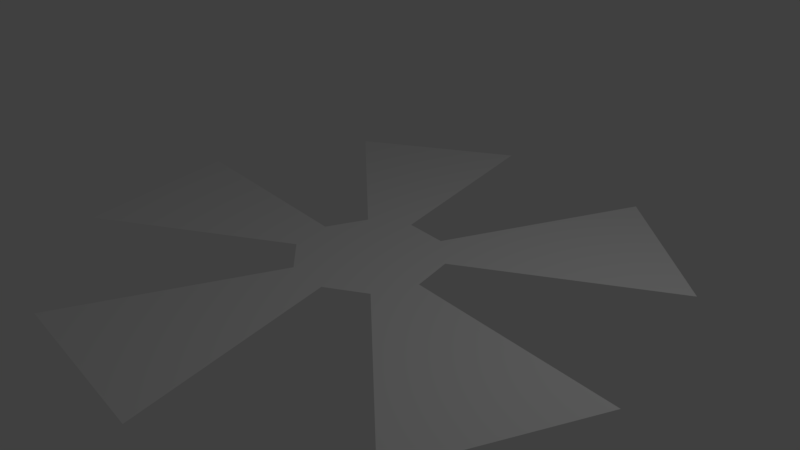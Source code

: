 # Source: Handrad.blend  (saved by Blender 2.79.0; exported with 4.5.12 LTS)
import bpy
from mathutils import Matrix  # noqa: F401  (used for matrix-valued properties, if any)

bpy.ops.wm.read_factory_settings(use_empty=True)
scene = bpy.context.scene
scene.name = 'Scene'

# ---- collections
col_collection_1 = bpy.data.collections.new('Collection 1'); scene.collection.children.link(col_collection_1)

# ---- world
world_world = bpy.data.worlds.new('World'); scene.world = world_world
world_world.color = (0.05088, 0.05088, 0.05088)
world_world.use_sun_shadow = False
world_world.sun_shadow_jitter_overblur = 0.0
world_world.cycles.sampling_method = 'MANUAL'

# ---- cameras
cam_camera = bpy.data.cameras.new('Camera')
cam_camera.clip_end = 100.0
cam_camera.lens = 35.0
cam_camera.sensor_width = 32.0
cam_camera.sensor_height = 18.0
cam_camera.ortho_scale = 7.314
cam_camera.dof.focus_distance = 0.0
cam_camera.dof.aperture_fstop = 128.0

# ---- lights
light_lamp = bpy.data.lights.new('Lamp', 'POINT')
light_lamp.transmission_factor = 0.0
light_lamp.cutoff_distance = 30.0
light_lamp.energy = 100.0
light_lamp.shadow_buffer_clip_start = 1.001
light_lamp.shadow_soft_size = 0.1
light_lamp.shadow_maximum_resolution = 0.006
light_lamp.use_absolute_resolution = True

# ---- meshes
me_circle = bpy.data.meshes.new('Circle')
me_circle.from_pydata([(0.0, 1.0, 0.0), (-0.5878, 0.809, 0.0), (-0.9511, 0.309, 0.0), (-0.9511, -0.309, 0.0), (-0.5878, -0.809, 0.0), (8.742e-08, -1.0, 0.0), (0.5878, -0.809, 0.0), (0.9511, -0.309, 0.0), (0.9511, 0.309, 0.0), (0.5878, 0.809, 0.0), (3.081e-08, 4.034, 0.0), (-2.371, 3.264, 0.0), (-3.837, 1.247, 0.0), (-3.837, -1.247, 0.0), (-2.371, -3.264, 0.0), (5.027e-07, -4.034, 0.0), (2.371, -3.264, 0.0), (3.837, -1.247, 0.0), (3.837, 1.247, 0.0), (2.371, 3.264, 0.0)], [], [(1, 2, 3, 4, 5, 6, 7, 8, 9, 0), (9, 8, 18, 19), (7, 6, 16, 17), (5, 4, 14, 15), (3, 2, 12, 13), (1, 0, 10, 11)])
me_circle.use_remesh_preserve_volume = False
me_circle.use_remesh_preserve_attributes = False
me_circle.use_mirror_vertex_groups = False
me_circle.update()

# ---- objects
ob_circle = bpy.data.objects.new('Circle', me_circle)
ob_lamp = bpy.data.objects.new('Lamp', light_lamp)
ob_camera = bpy.data.objects.new('Camera', cam_camera)

# ---- transforms, parenting, visibility, modifiers, constraints
ob_circle.location = (0.0, 0.0, 0.0)
ob_circle.rotation_euler = (0.0, -0.0, 0.2341)
ob_circle.lineart.crease_threshold = 0.0
ob_lamp.location = (4.076, 1.005, 5.904)
ob_lamp.rotation_euler = (0.6503, 0.05522, 1.866)
ob_lamp.lock_rotations_4d = False
ob_lamp.empty_display_type = 'ARROWS'
ob_lamp.color = (0.0, 0.0, 0.0, 0.0)
ob_lamp.lineart.crease_threshold = 0.0
ob_camera.location = (7.481, -6.508, 5.344)
ob_camera.rotation_euler = (1.109, 0.0, 0.8149)
ob_camera.lock_rotations_4d = False
ob_camera.empty_display_type = 'ARROWS'
ob_camera.color = (0.0, 0.0, 0.0, 0.0)
ob_camera.display_type = 'WIRE'
ob_camera.lineart.crease_threshold = 0.0

# ---- collection membership
col_collection_1.objects.link(ob_circle)
col_collection_1.objects.link(ob_lamp)
col_collection_1.objects.link(ob_camera)

# ---- scene / render settings (as saved in the file)
scene.camera = ob_camera
scene.frame_start = 1; scene.frame_end = 250; scene.frame_set(1)
scene.render.engine = 'BLENDER_EEVEE_NEXT'
scene.render.resolution_percentage = 50
scene.render.dither_intensity = 0.0
scene.cycles.use_denoising = False
scene.cycles.samples = 128
scene.cycles.sampling_pattern = 'TABULATED_SOBOL'
scene.cycles.use_adaptive_sampling = False
scene.cycles.use_light_tree = False
scene.cycles.blur_glossy = 0.0
scene.cycles.sample_clamp_indirect = 0.0
scene.view_settings.view_transform = 'Standard'
bpy.context.view_layer.update()
